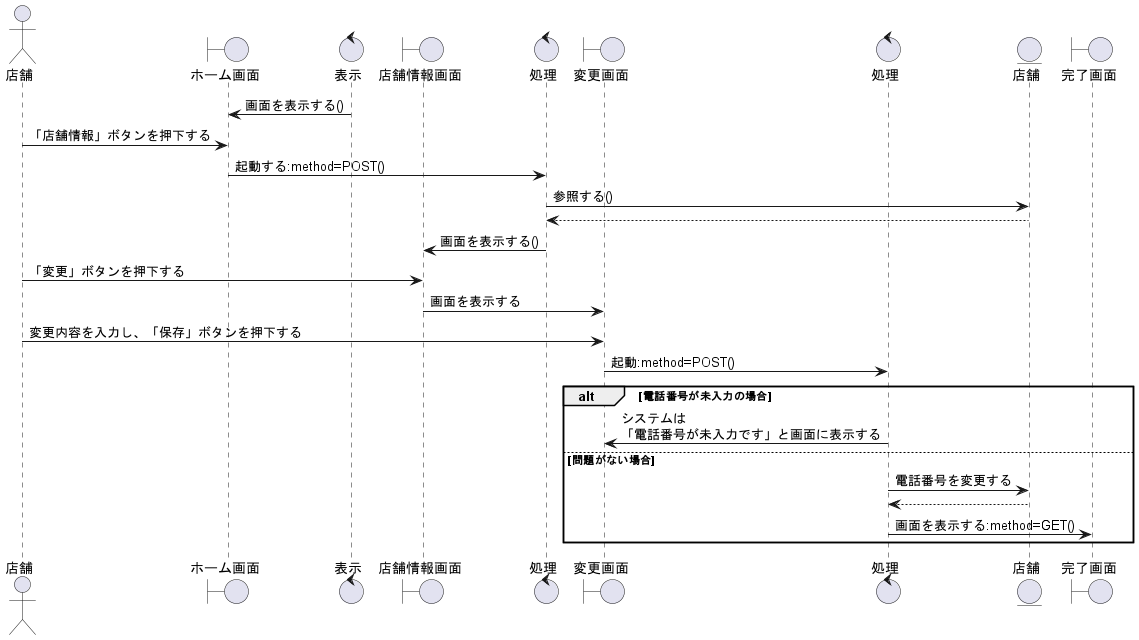

The diagram above was rendered by PlantUML. Its source (embedded in the PNG):
@startuml 店舗の情報を設定する

actor 店舗 as cp1
boundary ホーム画面 as b1
control 表示 as co1
boundary 店舗情報画面 as b2
control 処理 as co2
boundary 変更画面 as b3
control 処理 as co3

entity 店舗 as en1
boundary 完了画面 as b4

co1 -> b1 : 画面を表示する()
cp1 -> b1 :「店舗情報」ボタンを押下する
b1 -> co2 : 起動する:method=POST()
co2 -> en1 :参照する()
co2 <-- en1
co2 -> b2 :画面を表示する()
cp1 -> b2 :「変更」ボタンを押下する
b2 -> b3 :画面を表示する
cp1 -> b3 :変更内容を入力し、「保存」ボタンを押下する
b3 -> co3 :起動:method=POST()

alt 電話番号が未入力の場合
b3 <- co3 :システムは\n「電話番号が未入力です」と画面に表示する

else 問題がない場合
co3 -> en1 : 電話番号を変更する
co3 <-- en1
co3 -> b4 : 画面を表示する:method=GET()

end

@enduml